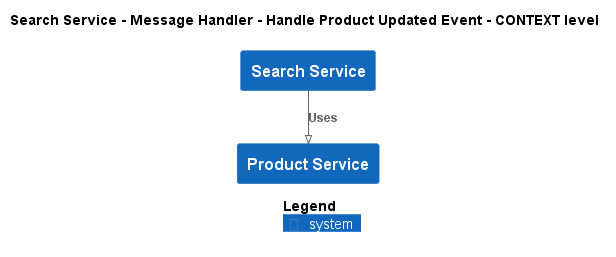

The diagram above was rendered by PlantUML. Its source (embedded in the PNG):
@startuml
!pragma layout smetana
!include ..\..\..\..\..\..\.c4s\C4_Context.puml

AddElementTag("state:new", $bgColor=green, $fontColor=#ffffff, $borderColor=green, $shadowing="False")
AddElementTag("state:changed", $bgColor=orange, $fontColor=#ffffff, $borderColor=orange, $shadowing="False")
AddElementTag("state:removed", $bgColor=red, $fontColor=#ffffff, $borderColor=red, $shadowing="False")

AddRelTag("state:new", $textColor=green, $lineColor=green)
AddRelTag("state:changed", $textColor=orange, $lineColor=orange)
AddRelTag("state:removed", $textColor=red, $lineColor=red)

SHOW_PERSON_PORTRAIT()
LAYOUT_TOP_DOWN()

skinparam linetype polyline

title Search Service - Message Handler - Handle Product Updated Event - CONTEXT level

System(ECommercePlatform.SoftwareSystems.SearchService, "Search Service", "")
System(ECommercePlatform.SoftwareSystems.ProductService, "Product Service", "")

Rel(ECommercePlatform.SoftwareSystems.SearchService, ECommercePlatform.SoftwareSystems.ProductService, "Uses")


SHOW_LEGEND()
@enduml